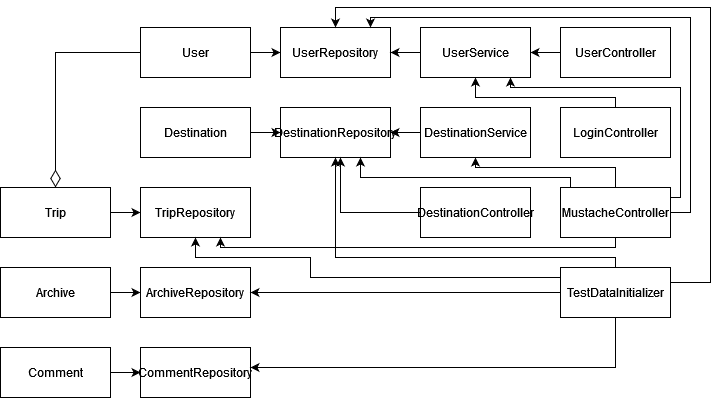

The diagram above was exported from draw.io. Its source (the exported page's mxGraphModel, read from the mxfile embedded in the PNG):
<mxGraphModel dx="880" dy="442" grid="1" gridSize="10" guides="1" tooltips="1" connect="1" arrows="1" fold="1" page="1" pageScale="1" pageWidth="827" pageHeight="1169" math="0" shadow="0">
  <root>
    <mxCell id="0" />
    <mxCell id="1" parent="0" />
    <mxCell id="ZU4lEpVp2ikaIoh3HQ2g-18" style="edgeStyle=orthogonalEdgeStyle;rounded=0;orthogonalLoop=1;jettySize=auto;html=1;" edge="1" parent="1" source="ZU4lEpVp2ikaIoh3HQ2g-1" target="ZU4lEpVp2ikaIoh3HQ2g-2">
      <mxGeometry relative="1" as="geometry" />
    </mxCell>
    <mxCell id="ZU4lEpVp2ikaIoh3HQ2g-1" value="User" style="html=1;whiteSpace=wrap;" vertex="1" parent="1">
      <mxGeometry x="160" y="40" width="110" height="50" as="geometry" />
    </mxCell>
    <mxCell id="ZU4lEpVp2ikaIoh3HQ2g-2" value="UserRepository" style="html=1;whiteSpace=wrap;" vertex="1" parent="1">
      <mxGeometry x="300" y="40" width="110" height="50" as="geometry" />
    </mxCell>
    <mxCell id="ZU4lEpVp2ikaIoh3HQ2g-19" style="edgeStyle=orthogonalEdgeStyle;rounded=0;orthogonalLoop=1;jettySize=auto;html=1;" edge="1" parent="1" source="ZU4lEpVp2ikaIoh3HQ2g-3" target="ZU4lEpVp2ikaIoh3HQ2g-4">
      <mxGeometry relative="1" as="geometry" />
    </mxCell>
    <mxCell id="ZU4lEpVp2ikaIoh3HQ2g-3" value="Destination" style="html=1;whiteSpace=wrap;" vertex="1" parent="1">
      <mxGeometry x="160" y="120" width="110" height="50" as="geometry" />
    </mxCell>
    <mxCell id="ZU4lEpVp2ikaIoh3HQ2g-4" value="DestinationRepository" style="html=1;whiteSpace=wrap;" vertex="1" parent="1">
      <mxGeometry x="300" y="120" width="110" height="50" as="geometry" />
    </mxCell>
    <mxCell id="ZU4lEpVp2ikaIoh3HQ2g-20" style="edgeStyle=orthogonalEdgeStyle;rounded=0;orthogonalLoop=1;jettySize=auto;html=1;" edge="1" parent="1" source="ZU4lEpVp2ikaIoh3HQ2g-5" target="ZU4lEpVp2ikaIoh3HQ2g-6">
      <mxGeometry relative="1" as="geometry" />
    </mxCell>
    <mxCell id="ZU4lEpVp2ikaIoh3HQ2g-5" value="Trip" style="html=1;whiteSpace=wrap;" vertex="1" parent="1">
      <mxGeometry x="20" y="200" width="110" height="50" as="geometry" />
    </mxCell>
    <mxCell id="ZU4lEpVp2ikaIoh3HQ2g-6" value="TripRepository" style="html=1;whiteSpace=wrap;" vertex="1" parent="1">
      <mxGeometry x="160" y="200" width="110" height="50" as="geometry" />
    </mxCell>
    <mxCell id="ZU4lEpVp2ikaIoh3HQ2g-21" style="edgeStyle=orthogonalEdgeStyle;rounded=0;orthogonalLoop=1;jettySize=auto;html=1;" edge="1" parent="1" source="ZU4lEpVp2ikaIoh3HQ2g-7" target="ZU4lEpVp2ikaIoh3HQ2g-8">
      <mxGeometry relative="1" as="geometry" />
    </mxCell>
    <mxCell id="ZU4lEpVp2ikaIoh3HQ2g-7" value="Archive" style="html=1;whiteSpace=wrap;" vertex="1" parent="1">
      <mxGeometry x="20" y="280" width="110" height="50" as="geometry" />
    </mxCell>
    <mxCell id="ZU4lEpVp2ikaIoh3HQ2g-8" value="ArchiveRepository" style="html=1;whiteSpace=wrap;" vertex="1" parent="1">
      <mxGeometry x="160" y="280" width="110" height="50" as="geometry" />
    </mxCell>
    <mxCell id="ZU4lEpVp2ikaIoh3HQ2g-25" style="edgeStyle=orthogonalEdgeStyle;rounded=0;orthogonalLoop=1;jettySize=auto;html=1;" edge="1" parent="1" source="ZU4lEpVp2ikaIoh3HQ2g-9" target="ZU4lEpVp2ikaIoh3HQ2g-4">
      <mxGeometry relative="1" as="geometry">
        <Array as="points">
          <mxPoint x="360" y="180" />
          <mxPoint x="360" y="180" />
        </Array>
      </mxGeometry>
    </mxCell>
    <mxCell id="ZU4lEpVp2ikaIoh3HQ2g-9" value="DestinationController" style="html=1;whiteSpace=wrap;" vertex="1" parent="1">
      <mxGeometry x="440" y="200" width="110" height="50" as="geometry" />
    </mxCell>
    <mxCell id="ZU4lEpVp2ikaIoh3HQ2g-27" style="edgeStyle=orthogonalEdgeStyle;rounded=0;orthogonalLoop=1;jettySize=auto;html=1;" edge="1" parent="1" source="ZU4lEpVp2ikaIoh3HQ2g-10" target="ZU4lEpVp2ikaIoh3HQ2g-17">
      <mxGeometry relative="1" as="geometry" />
    </mxCell>
    <mxCell id="ZU4lEpVp2ikaIoh3HQ2g-10" value="UserController" style="html=1;whiteSpace=wrap;" vertex="1" parent="1">
      <mxGeometry x="580" y="40" width="110" height="50" as="geometry" />
    </mxCell>
    <mxCell id="ZU4lEpVp2ikaIoh3HQ2g-34" style="edgeStyle=orthogonalEdgeStyle;rounded=0;orthogonalLoop=1;jettySize=auto;html=1;" edge="1" parent="1" source="ZU4lEpVp2ikaIoh3HQ2g-11" target="ZU4lEpVp2ikaIoh3HQ2g-4">
      <mxGeometry relative="1" as="geometry">
        <Array as="points">
          <mxPoint x="590" y="190" />
          <mxPoint x="380" y="190" />
        </Array>
      </mxGeometry>
    </mxCell>
    <mxCell id="ZU4lEpVp2ikaIoh3HQ2g-35" style="edgeStyle=orthogonalEdgeStyle;rounded=0;orthogonalLoop=1;jettySize=auto;html=1;" edge="1" parent="1" source="ZU4lEpVp2ikaIoh3HQ2g-11" target="ZU4lEpVp2ikaIoh3HQ2g-2">
      <mxGeometry relative="1" as="geometry">
        <Array as="points">
          <mxPoint x="710" y="225" />
          <mxPoint x="710" y="30" />
          <mxPoint x="390" y="30" />
        </Array>
      </mxGeometry>
    </mxCell>
    <mxCell id="ZU4lEpVp2ikaIoh3HQ2g-36" style="edgeStyle=orthogonalEdgeStyle;rounded=0;orthogonalLoop=1;jettySize=auto;html=1;" edge="1" parent="1" source="ZU4lEpVp2ikaIoh3HQ2g-11" target="ZU4lEpVp2ikaIoh3HQ2g-15">
      <mxGeometry relative="1" as="geometry">
        <Array as="points">
          <mxPoint x="635" y="180" />
          <mxPoint x="495" y="180" />
        </Array>
      </mxGeometry>
    </mxCell>
    <mxCell id="ZU4lEpVp2ikaIoh3HQ2g-37" style="edgeStyle=orthogonalEdgeStyle;rounded=0;orthogonalLoop=1;jettySize=auto;html=1;" edge="1" parent="1" source="ZU4lEpVp2ikaIoh3HQ2g-11" target="ZU4lEpVp2ikaIoh3HQ2g-17">
      <mxGeometry relative="1" as="geometry">
        <Array as="points">
          <mxPoint x="700" y="210" />
          <mxPoint x="700" y="100" />
          <mxPoint x="530" y="100" />
        </Array>
      </mxGeometry>
    </mxCell>
    <mxCell id="ZU4lEpVp2ikaIoh3HQ2g-38" style="edgeStyle=orthogonalEdgeStyle;rounded=0;orthogonalLoop=1;jettySize=auto;html=1;" edge="1" parent="1" source="ZU4lEpVp2ikaIoh3HQ2g-11" target="ZU4lEpVp2ikaIoh3HQ2g-6">
      <mxGeometry relative="1" as="geometry">
        <Array as="points">
          <mxPoint x="635" y="260" />
          <mxPoint x="240" y="260" />
        </Array>
      </mxGeometry>
    </mxCell>
    <mxCell id="ZU4lEpVp2ikaIoh3HQ2g-11" value="MustacheController" style="html=1;whiteSpace=wrap;" vertex="1" parent="1">
      <mxGeometry x="580" y="200" width="110" height="50" as="geometry" />
    </mxCell>
    <mxCell id="ZU4lEpVp2ikaIoh3HQ2g-26" style="edgeStyle=orthogonalEdgeStyle;rounded=0;orthogonalLoop=1;jettySize=auto;html=1;" edge="1" parent="1" source="ZU4lEpVp2ikaIoh3HQ2g-12" target="ZU4lEpVp2ikaIoh3HQ2g-17">
      <mxGeometry relative="1" as="geometry">
        <Array as="points">
          <mxPoint x="635" y="110" />
          <mxPoint x="495" y="110" />
        </Array>
      </mxGeometry>
    </mxCell>
    <mxCell id="ZU4lEpVp2ikaIoh3HQ2g-12" value="LoginController" style="html=1;whiteSpace=wrap;" vertex="1" parent="1">
      <mxGeometry x="580" y="120" width="110" height="50" as="geometry" />
    </mxCell>
    <mxCell id="ZU4lEpVp2ikaIoh3HQ2g-13" value="CommentRepository" style="html=1;whiteSpace=wrap;" vertex="1" parent="1">
      <mxGeometry x="160" y="360" width="110" height="50" as="geometry" />
    </mxCell>
    <mxCell id="ZU4lEpVp2ikaIoh3HQ2g-22" style="edgeStyle=orthogonalEdgeStyle;rounded=0;orthogonalLoop=1;jettySize=auto;html=1;" edge="1" parent="1" source="ZU4lEpVp2ikaIoh3HQ2g-14" target="ZU4lEpVp2ikaIoh3HQ2g-13">
      <mxGeometry relative="1" as="geometry" />
    </mxCell>
    <mxCell id="ZU4lEpVp2ikaIoh3HQ2g-28" style="edgeStyle=orthogonalEdgeStyle;rounded=0;orthogonalLoop=1;jettySize=auto;html=1;endArrow=diamondThin;endFill=0;endSize=15;" edge="1" parent="1" source="ZU4lEpVp2ikaIoh3HQ2g-1" target="ZU4lEpVp2ikaIoh3HQ2g-5">
      <mxGeometry relative="1" as="geometry">
        <mxPoint x="161" y="385" as="sourcePoint" />
        <mxPoint x="76" y="250" as="targetPoint" />
      </mxGeometry>
    </mxCell>
    <mxCell id="ZU4lEpVp2ikaIoh3HQ2g-14" value="Comment" style="html=1;whiteSpace=wrap;" vertex="1" parent="1">
      <mxGeometry x="20" y="360" width="110" height="50" as="geometry" />
    </mxCell>
    <mxCell id="ZU4lEpVp2ikaIoh3HQ2g-24" style="edgeStyle=orthogonalEdgeStyle;rounded=0;orthogonalLoop=1;jettySize=auto;html=1;" edge="1" parent="1" source="ZU4lEpVp2ikaIoh3HQ2g-15" target="ZU4lEpVp2ikaIoh3HQ2g-4">
      <mxGeometry relative="1" as="geometry" />
    </mxCell>
    <mxCell id="ZU4lEpVp2ikaIoh3HQ2g-15" value="DestinationService" style="html=1;whiteSpace=wrap;" vertex="1" parent="1">
      <mxGeometry x="440" y="120" width="110" height="50" as="geometry" />
    </mxCell>
    <mxCell id="ZU4lEpVp2ikaIoh3HQ2g-29" style="edgeStyle=orthogonalEdgeStyle;rounded=0;orthogonalLoop=1;jettySize=auto;html=1;" edge="1" parent="1" source="ZU4lEpVp2ikaIoh3HQ2g-16" target="ZU4lEpVp2ikaIoh3HQ2g-13">
      <mxGeometry relative="1" as="geometry">
        <Array as="points">
          <mxPoint x="635" y="380" />
        </Array>
      </mxGeometry>
    </mxCell>
    <mxCell id="ZU4lEpVp2ikaIoh3HQ2g-30" style="edgeStyle=orthogonalEdgeStyle;rounded=0;orthogonalLoop=1;jettySize=auto;html=1;" edge="1" parent="1" source="ZU4lEpVp2ikaIoh3HQ2g-16" target="ZU4lEpVp2ikaIoh3HQ2g-8">
      <mxGeometry relative="1" as="geometry" />
    </mxCell>
    <mxCell id="ZU4lEpVp2ikaIoh3HQ2g-31" style="edgeStyle=orthogonalEdgeStyle;rounded=0;orthogonalLoop=1;jettySize=auto;html=1;" edge="1" parent="1" source="ZU4lEpVp2ikaIoh3HQ2g-16" target="ZU4lEpVp2ikaIoh3HQ2g-4">
      <mxGeometry relative="1" as="geometry">
        <Array as="points">
          <mxPoint x="635" y="270" />
          <mxPoint x="355" y="270" />
        </Array>
      </mxGeometry>
    </mxCell>
    <mxCell id="ZU4lEpVp2ikaIoh3HQ2g-32" style="edgeStyle=orthogonalEdgeStyle;rounded=0;orthogonalLoop=1;jettySize=auto;html=1;" edge="1" parent="1" source="ZU4lEpVp2ikaIoh3HQ2g-16" target="ZU4lEpVp2ikaIoh3HQ2g-2">
      <mxGeometry relative="1" as="geometry">
        <Array as="points">
          <mxPoint x="730" y="295" />
          <mxPoint x="730" y="20" />
          <mxPoint x="355" y="20" />
        </Array>
      </mxGeometry>
    </mxCell>
    <mxCell id="ZU4lEpVp2ikaIoh3HQ2g-33" style="edgeStyle=orthogonalEdgeStyle;rounded=0;orthogonalLoop=1;jettySize=auto;html=1;" edge="1" parent="1" source="ZU4lEpVp2ikaIoh3HQ2g-16" target="ZU4lEpVp2ikaIoh3HQ2g-6">
      <mxGeometry relative="1" as="geometry">
        <Array as="points">
          <mxPoint x="330" y="290" />
          <mxPoint x="330" y="270" />
          <mxPoint x="215" y="270" />
        </Array>
      </mxGeometry>
    </mxCell>
    <mxCell id="ZU4lEpVp2ikaIoh3HQ2g-16" value="TestDataInitializer" style="html=1;whiteSpace=wrap;" vertex="1" parent="1">
      <mxGeometry x="580" y="280" width="110" height="50" as="geometry" />
    </mxCell>
    <mxCell id="ZU4lEpVp2ikaIoh3HQ2g-23" style="edgeStyle=orthogonalEdgeStyle;rounded=0;orthogonalLoop=1;jettySize=auto;html=1;" edge="1" parent="1" source="ZU4lEpVp2ikaIoh3HQ2g-17" target="ZU4lEpVp2ikaIoh3HQ2g-2">
      <mxGeometry relative="1" as="geometry" />
    </mxCell>
    <mxCell id="ZU4lEpVp2ikaIoh3HQ2g-17" value="UserService" style="html=1;whiteSpace=wrap;" vertex="1" parent="1">
      <mxGeometry x="440" y="40" width="110" height="50" as="geometry" />
    </mxCell>
  </root>
</mxGraphModel>